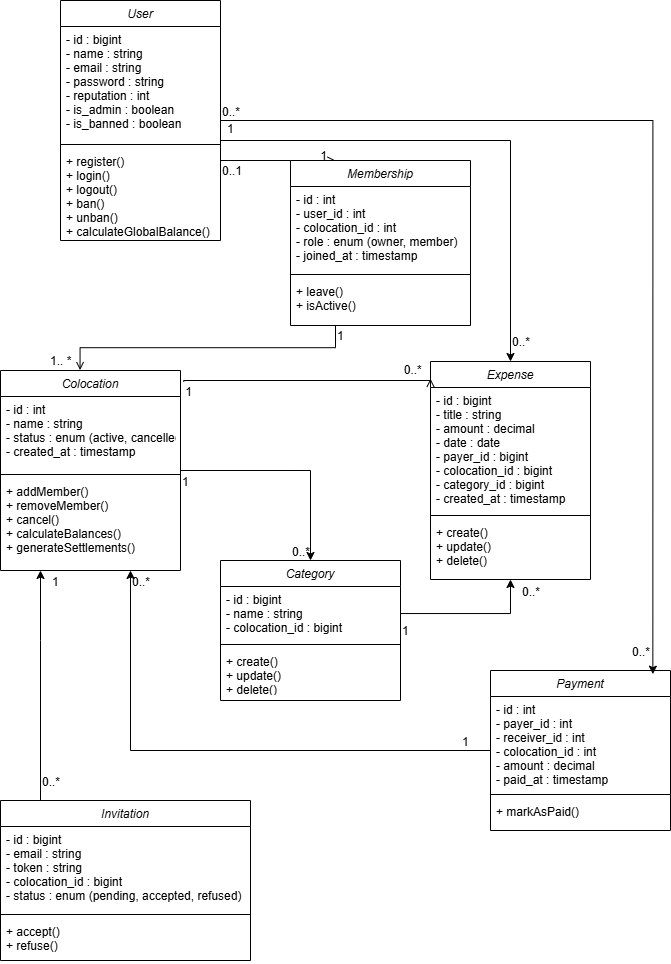

The diagram above was exported from draw.io. Its source (the exported page's mxGraphModel, read from the mxfile embedded in the PNG):
<mxGraphModel dx="834" dy="454" grid="1" gridSize="10" guides="1" tooltips="1" connect="1" arrows="1" fold="1" page="1" pageScale="1" pageWidth="827" pageHeight="1169" math="0" shadow="0">
  <root>
    <mxCell id="WIyWlLk6GJQsqaUBKTNV-0" />
    <mxCell id="WIyWlLk6GJQsqaUBKTNV-1" parent="WIyWlLk6GJQsqaUBKTNV-0" />
    <mxCell id="zVXjE_oPLhr55mbOfTGD-49" edge="1" parent="WIyWlLk6GJQsqaUBKTNV-1" source="zkfFHV4jXpPFQw0GAbJ--0" style="edgeStyle=orthogonalEdgeStyle;rounded=0;orthogonalLoop=1;jettySize=auto;html=1;" target="zVXjE_oPLhr55mbOfTGD-11">
      <mxGeometry relative="1" as="geometry">
        <Array as="points">
          <mxPoint x="540" y="150" />
        </Array>
        <mxPoint x="260" y="150" as="sourcePoint" />
      </mxGeometry>
    </mxCell>
    <mxCell id="zkfFHV4jXpPFQw0GAbJ--0" parent="WIyWlLk6GJQsqaUBKTNV-1" style="swimlane;fontStyle=2;align=center;verticalAlign=top;childLayout=stackLayout;horizontal=1;startSize=26;horizontalStack=0;resizeParent=1;resizeLast=0;collapsible=1;marginBottom=0;rounded=0;shadow=0;strokeWidth=1;" value="User" vertex="1">
      <mxGeometry height="240" width="160" x="90" y="10" as="geometry">
        <mxRectangle height="26" width="160" x="230" y="140" as="alternateBounds" />
      </mxGeometry>
    </mxCell>
    <mxCell id="zkfFHV4jXpPFQw0GAbJ--1" parent="zkfFHV4jXpPFQw0GAbJ--0" style="text;align=left;verticalAlign=top;spacingLeft=4;spacingRight=4;overflow=hidden;rotatable=0;points=[[0,0.5],[1,0.5]];portConstraint=eastwest;" value="- id : bigint&#10;- name : string&#10;- email : string&#10;- password : string&#10;- reputation : int&#10;- is_admin : boolean&#10;- is_banned : boolean" vertex="1">
      <mxGeometry height="114" width="160" y="26" as="geometry" />
    </mxCell>
    <mxCell id="zkfFHV4jXpPFQw0GAbJ--4" parent="zkfFHV4jXpPFQw0GAbJ--0" style="line;html=1;strokeWidth=1;align=left;verticalAlign=middle;spacingTop=-1;spacingLeft=3;spacingRight=3;rotatable=0;labelPosition=right;points=[];portConstraint=eastwest;" value="" vertex="1">
      <mxGeometry height="8" width="160" y="140" as="geometry" />
    </mxCell>
    <mxCell id="zkfFHV4jXpPFQw0GAbJ--5" parent="zkfFHV4jXpPFQw0GAbJ--0" style="text;align=left;verticalAlign=top;spacingLeft=4;spacingRight=4;overflow=hidden;rotatable=0;points=[[0,0.5],[1,0.5]];portConstraint=eastwest;" value="+ register()&#10;+ login()&#10;+ logout()&#10;+ ban()&#10;+ unban()&#10;+ calculateGlobalBalance()" vertex="1">
      <mxGeometry height="92" width="160" y="148" as="geometry" />
    </mxCell>
    <mxCell id="zkfFHV4jXpPFQw0GAbJ--26" edge="1" parent="WIyWlLk6GJQsqaUBKTNV-1" source="zkfFHV4jXpPFQw0GAbJ--0" style="endArrow=open;shadow=0;strokeWidth=1;rounded=0;curved=0;endFill=1;edgeStyle=elbowEdgeStyle;elbow=vertical;entryX=0.25;entryY=0;entryDx=0;entryDy=0;" target="zVXjE_oPLhr55mbOfTGD-0" value="">
      <mxGeometry relative="1" x="0.5" y="41" as="geometry">
        <mxPoint x="-40" y="32" as="offset" />
        <mxPoint x="250" y="82" as="sourcePoint" />
        <mxPoint x="378" y="118" as="targetPoint" />
      </mxGeometry>
    </mxCell>
    <mxCell id="zkfFHV4jXpPFQw0GAbJ--27" connectable="0" parent="zkfFHV4jXpPFQw0GAbJ--26" style="resizable=0;align=left;verticalAlign=bottom;labelBackgroundColor=none;fontSize=12;" value="0..1" vertex="1">
      <mxGeometry relative="1" x="-1" as="geometry">
        <mxPoint y="19" as="offset" />
      </mxGeometry>
    </mxCell>
    <mxCell id="zkfFHV4jXpPFQw0GAbJ--28" connectable="0" parent="zkfFHV4jXpPFQw0GAbJ--26" style="resizable=0;align=right;verticalAlign=bottom;labelBackgroundColor=none;fontSize=12;" value="1" vertex="1">
      <mxGeometry relative="1" x="1" as="geometry">
        <mxPoint x="-7" y="4" as="offset" />
      </mxGeometry>
    </mxCell>
    <mxCell id="zVXjE_oPLhr55mbOfTGD-37" connectable="0" parent="zkfFHV4jXpPFQw0GAbJ--26" style="resizable=0;align=left;verticalAlign=bottom;labelBackgroundColor=none;fontSize=12;" value="0..*" vertex="1">
      <mxGeometry relative="1" x="-1" as="geometry">
        <mxPoint y="-40" as="offset" />
      </mxGeometry>
    </mxCell>
    <mxCell id="zVXjE_oPLhr55mbOfTGD-38" connectable="0" parent="zkfFHV4jXpPFQw0GAbJ--26" style="resizable=0;align=left;verticalAlign=bottom;labelBackgroundColor=none;fontSize=12;" value="0..*" vertex="1">
      <mxGeometry relative="1" x="-1" as="geometry">
        <mxPoint x="410" y="500" as="offset" />
      </mxGeometry>
    </mxCell>
    <mxCell id="zVXjE_oPLhr55mbOfTGD-39" connectable="0" parent="zkfFHV4jXpPFQw0GAbJ--26" style="resizable=0;align=left;verticalAlign=bottom;labelBackgroundColor=none;fontSize=12;" value="0..*" vertex="1">
      <mxGeometry relative="1" x="-1" as="geometry">
        <mxPoint x="-90" y="430" as="offset" />
      </mxGeometry>
    </mxCell>
    <mxCell id="zVXjE_oPLhr55mbOfTGD-40" connectable="0" parent="zkfFHV4jXpPFQw0GAbJ--26" style="resizable=0;align=left;verticalAlign=bottom;labelBackgroundColor=none;fontSize=12;" value="1" vertex="1">
      <mxGeometry relative="1" x="-1" as="geometry">
        <mxPoint x="240" y="590" as="offset" />
      </mxGeometry>
    </mxCell>
    <mxCell id="zVXjE_oPLhr55mbOfTGD-0" parent="WIyWlLk6GJQsqaUBKTNV-1" style="swimlane;fontStyle=2;align=center;verticalAlign=top;childLayout=stackLayout;horizontal=1;startSize=26;horizontalStack=0;resizeParent=1;resizeLast=0;collapsible=1;marginBottom=0;rounded=0;shadow=0;strokeWidth=1;" value="Membership" vertex="1">
      <mxGeometry height="165" width="180" x="320" y="170" as="geometry">
        <mxRectangle height="26" width="160" x="230" y="140" as="alternateBounds" />
      </mxGeometry>
    </mxCell>
    <mxCell id="zVXjE_oPLhr55mbOfTGD-1" parent="zVXjE_oPLhr55mbOfTGD-0" style="text;align=left;verticalAlign=top;spacingLeft=4;spacingRight=4;overflow=hidden;rotatable=0;points=[[0,0.5],[1,0.5]];portConstraint=eastwest;" value="- id : int&#10;- user_id : int&#10;- colocation_id : int&#10;- role : enum (owner, member)&#10;- joined_at : timestamp" vertex="1">
      <mxGeometry height="84" width="180" y="26" as="geometry" />
    </mxCell>
    <mxCell id="zVXjE_oPLhr55mbOfTGD-2" parent="zVXjE_oPLhr55mbOfTGD-0" style="line;html=1;strokeWidth=1;align=left;verticalAlign=middle;spacingTop=-1;spacingLeft=3;spacingRight=3;rotatable=0;labelPosition=right;points=[];portConstraint=eastwest;" value="" vertex="1">
      <mxGeometry height="8" width="180" y="110" as="geometry" />
    </mxCell>
    <mxCell id="zVXjE_oPLhr55mbOfTGD-3" parent="zVXjE_oPLhr55mbOfTGD-0" style="text;align=left;verticalAlign=top;spacingLeft=4;spacingRight=4;overflow=hidden;rotatable=0;points=[[0,0.5],[1,0.5]];portConstraint=eastwest;" value="+ leave()&#10;+ isActive()" vertex="1">
      <mxGeometry height="42" width="180" y="118" as="geometry" />
    </mxCell>
    <mxCell id="zVXjE_oPLhr55mbOfTGD-41" edge="1" parent="WIyWlLk6GJQsqaUBKTNV-1" source="zVXjE_oPLhr55mbOfTGD-4" style="edgeStyle=orthogonalEdgeStyle;rounded=0;orthogonalLoop=1;jettySize=auto;html=1;entryX=0.5;entryY=0;entryDx=0;entryDy=0;" target="zVXjE_oPLhr55mbOfTGD-15">
      <mxGeometry relative="1" as="geometry" />
    </mxCell>
    <mxCell id="zVXjE_oPLhr55mbOfTGD-4" parent="WIyWlLk6GJQsqaUBKTNV-1" style="swimlane;fontStyle=2;align=center;verticalAlign=top;childLayout=stackLayout;horizontal=1;startSize=26;horizontalStack=0;resizeParent=1;resizeLast=0;collapsible=1;marginBottom=0;rounded=0;shadow=0;strokeWidth=1;" value="Colocation" vertex="1">
      <mxGeometry height="200" width="180" x="30" y="380" as="geometry">
        <mxRectangle height="26" width="160" x="230" y="140" as="alternateBounds" />
      </mxGeometry>
    </mxCell>
    <mxCell id="zVXjE_oPLhr55mbOfTGD-5" parent="zVXjE_oPLhr55mbOfTGD-4" style="text;align=left;verticalAlign=top;spacingLeft=4;spacingRight=4;overflow=hidden;rotatable=0;points=[[0,0.5],[1,0.5]];portConstraint=eastwest;" value="- id : int&#10;- name : string&#10;- status : enum (active, cancelled)&#10;- created_at : timestamp" vertex="1">
      <mxGeometry height="74" width="180" y="26" as="geometry" />
    </mxCell>
    <mxCell id="zVXjE_oPLhr55mbOfTGD-6" parent="zVXjE_oPLhr55mbOfTGD-4" style="line;html=1;strokeWidth=1;align=left;verticalAlign=middle;spacingTop=-1;spacingLeft=3;spacingRight=3;rotatable=0;labelPosition=right;points=[];portConstraint=eastwest;" value="" vertex="1">
      <mxGeometry height="8" width="180" y="100" as="geometry" />
    </mxCell>
    <mxCell id="zVXjE_oPLhr55mbOfTGD-7" parent="zVXjE_oPLhr55mbOfTGD-4" style="text;align=left;verticalAlign=top;spacingLeft=4;spacingRight=4;overflow=hidden;rotatable=0;points=[[0,0.5],[1,0.5]];portConstraint=eastwest;" value="+ addMember()&#10;+ removeMember()&#10;+ cancel()&#10;+ calculateBalances()&#10;+ generateSettlements()" vertex="1">
      <mxGeometry height="92" width="180" y="108" as="geometry" />
    </mxCell>
    <mxCell id="zVXjE_oPLhr55mbOfTGD-8" edge="1" parent="WIyWlLk6GJQsqaUBKTNV-1" source="zVXjE_oPLhr55mbOfTGD-0" style="endArrow=open;shadow=0;strokeWidth=1;rounded=0;curved=0;endFill=1;edgeStyle=elbowEdgeStyle;elbow=vertical;entryX=0.442;entryY=-0.002;entryDx=0;entryDy=0;entryPerimeter=0;exitX=0.25;exitY=1;exitDx=0;exitDy=0;" target="zVXjE_oPLhr55mbOfTGD-4" value="">
      <mxGeometry relative="1" x="0.5" y="41" as="geometry">
        <mxPoint x="-40" y="32" as="offset" />
        <mxPoint x="50" y="330" as="sourcePoint" />
        <mxPoint x="235" y="380" as="targetPoint" />
      </mxGeometry>
    </mxCell>
    <mxCell id="zVXjE_oPLhr55mbOfTGD-9" connectable="0" parent="zVXjE_oPLhr55mbOfTGD-8" style="resizable=0;align=left;verticalAlign=bottom;labelBackgroundColor=none;fontSize=12;" value="1" vertex="1">
      <mxGeometry relative="1" x="-1" as="geometry">
        <mxPoint y="19" as="offset" />
      </mxGeometry>
    </mxCell>
    <mxCell id="zVXjE_oPLhr55mbOfTGD-10" connectable="0" parent="zVXjE_oPLhr55mbOfTGD-8" style="resizable=0;align=right;verticalAlign=bottom;labelBackgroundColor=none;fontSize=12;" value="1.. *" vertex="1">
      <mxGeometry relative="1" x="1" as="geometry">
        <mxPoint x="-7" as="offset" />
      </mxGeometry>
    </mxCell>
    <mxCell id="zVXjE_oPLhr55mbOfTGD-11" parent="WIyWlLk6GJQsqaUBKTNV-1" style="swimlane;fontStyle=2;align=center;verticalAlign=top;childLayout=stackLayout;horizontal=1;startSize=26;horizontalStack=0;resizeParent=1;resizeLast=0;collapsible=1;marginBottom=0;rounded=0;shadow=0;strokeWidth=1;" value="Expense" vertex="1">
      <mxGeometry height="218" width="160" x="460" y="371" as="geometry">
        <mxRectangle height="26" width="160" x="230" y="140" as="alternateBounds" />
      </mxGeometry>
    </mxCell>
    <mxCell id="zVXjE_oPLhr55mbOfTGD-12" parent="zVXjE_oPLhr55mbOfTGD-11" style="text;align=left;verticalAlign=top;spacingLeft=4;spacingRight=4;overflow=hidden;rotatable=0;points=[[0,0.5],[1,0.5]];portConstraint=eastwest;" value="- id : bigint&#10;- title : string&#10;- amount : decimal&#10;- date : date&#10;- payer_id : bigint&#10;- colocation_id : bigint&#10;- category_id : bigint&#10;- created_at : timestamp" vertex="1">
      <mxGeometry height="124" width="160" y="26" as="geometry" />
    </mxCell>
    <mxCell id="zVXjE_oPLhr55mbOfTGD-13" parent="zVXjE_oPLhr55mbOfTGD-11" style="line;html=1;strokeWidth=1;align=left;verticalAlign=middle;spacingTop=-1;spacingLeft=3;spacingRight=3;rotatable=0;labelPosition=right;points=[];portConstraint=eastwest;" value="" vertex="1">
      <mxGeometry height="8" width="160" y="150" as="geometry" />
    </mxCell>
    <mxCell id="zVXjE_oPLhr55mbOfTGD-14" parent="zVXjE_oPLhr55mbOfTGD-11" style="text;align=left;verticalAlign=top;spacingLeft=4;spacingRight=4;overflow=hidden;rotatable=0;points=[[0,0.5],[1,0.5]];portConstraint=eastwest;" value="+ create()&#10;+ update()&#10;+ delete()" vertex="1">
      <mxGeometry height="60" width="160" y="158" as="geometry" />
    </mxCell>
    <mxCell id="zVXjE_oPLhr55mbOfTGD-15" parent="WIyWlLk6GJQsqaUBKTNV-1" style="swimlane;fontStyle=2;align=center;verticalAlign=top;childLayout=stackLayout;horizontal=1;startSize=26;horizontalStack=0;resizeParent=1;resizeLast=0;collapsible=1;marginBottom=0;rounded=0;shadow=0;strokeWidth=1;" value="Category" vertex="1">
      <mxGeometry height="140" width="180" x="250" y="570" as="geometry">
        <mxRectangle height="26" width="160" x="230" y="140" as="alternateBounds" />
      </mxGeometry>
    </mxCell>
    <mxCell id="zVXjE_oPLhr55mbOfTGD-16" parent="zVXjE_oPLhr55mbOfTGD-15" style="text;align=left;verticalAlign=top;spacingLeft=4;spacingRight=4;overflow=hidden;rotatable=0;points=[[0,0.5],[1,0.5]];portConstraint=eastwest;" value="- id : bigint&#10;- name : string&#10;- colocation_id : bigint" vertex="1">
      <mxGeometry height="54" width="180" y="26" as="geometry" />
    </mxCell>
    <mxCell id="zVXjE_oPLhr55mbOfTGD-17" parent="zVXjE_oPLhr55mbOfTGD-15" style="line;html=1;strokeWidth=1;align=left;verticalAlign=middle;spacingTop=-1;spacingLeft=3;spacingRight=3;rotatable=0;labelPosition=right;points=[];portConstraint=eastwest;" value="" vertex="1">
      <mxGeometry height="8" width="180" y="80" as="geometry" />
    </mxCell>
    <mxCell id="zVXjE_oPLhr55mbOfTGD-18" parent="zVXjE_oPLhr55mbOfTGD-15" style="text;align=left;verticalAlign=top;spacingLeft=4;spacingRight=4;overflow=hidden;rotatable=0;points=[[0,0.5],[1,0.5]];portConstraint=eastwest;" value="+ create()&#10;+ update()&#10;+ delete()" vertex="1">
      <mxGeometry height="42" width="180" y="88" as="geometry" />
    </mxCell>
    <mxCell id="zVXjE_oPLhr55mbOfTGD-34" edge="1" parent="WIyWlLk6GJQsqaUBKTNV-1" source="zVXjE_oPLhr55mbOfTGD-19" style="edgeStyle=orthogonalEdgeStyle;rounded=0;orthogonalLoop=1;jettySize=auto;html=1;" target="zVXjE_oPLhr55mbOfTGD-4">
      <mxGeometry relative="1" as="geometry">
        <Array as="points">
          <mxPoint x="160" y="760" />
        </Array>
      </mxGeometry>
    </mxCell>
    <mxCell id="zVXjE_oPLhr55mbOfTGD-19" parent="WIyWlLk6GJQsqaUBKTNV-1" style="swimlane;fontStyle=2;align=center;verticalAlign=top;childLayout=stackLayout;horizontal=1;startSize=26;horizontalStack=0;resizeParent=1;resizeLast=0;collapsible=1;marginBottom=0;rounded=0;shadow=0;strokeWidth=1;" value="Payment" vertex="1">
      <mxGeometry height="160" width="180" x="520" y="680" as="geometry">
        <mxRectangle height="26" width="160" x="230" y="140" as="alternateBounds" />
      </mxGeometry>
    </mxCell>
    <mxCell id="zVXjE_oPLhr55mbOfTGD-20" parent="zVXjE_oPLhr55mbOfTGD-19" style="text;align=left;verticalAlign=top;spacingLeft=4;spacingRight=4;overflow=hidden;rotatable=0;points=[[0,0.5],[1,0.5]];portConstraint=eastwest;" value="- id : int&#10;- payer_id : int&#10;- receiver_id : int&#10;- colocation_id : int&#10;- amount : decimal&#10;- paid_at : timestamp" vertex="1">
      <mxGeometry height="94" width="180" y="26" as="geometry" />
    </mxCell>
    <mxCell id="zVXjE_oPLhr55mbOfTGD-21" parent="zVXjE_oPLhr55mbOfTGD-19" style="line;html=1;strokeWidth=1;align=left;verticalAlign=middle;spacingTop=-1;spacingLeft=3;spacingRight=3;rotatable=0;labelPosition=right;points=[];portConstraint=eastwest;" value="" vertex="1">
      <mxGeometry height="8" width="180" y="120" as="geometry" />
    </mxCell>
    <mxCell id="zVXjE_oPLhr55mbOfTGD-22" parent="zVXjE_oPLhr55mbOfTGD-19" style="text;align=left;verticalAlign=top;spacingLeft=4;spacingRight=4;overflow=hidden;rotatable=0;points=[[0,0.5],[1,0.5]];portConstraint=eastwest;" value="+ markAsPaid()" vertex="1">
      <mxGeometry height="32" width="180" y="128" as="geometry" />
    </mxCell>
    <mxCell id="zVXjE_oPLhr55mbOfTGD-33" edge="1" parent="WIyWlLk6GJQsqaUBKTNV-1" source="zVXjE_oPLhr55mbOfTGD-23" style="edgeStyle=orthogonalEdgeStyle;rounded=0;orthogonalLoop=1;jettySize=auto;html=1;" target="zVXjE_oPLhr55mbOfTGD-4">
      <mxGeometry relative="1" as="geometry">
        <Array as="points">
          <mxPoint x="70" y="650" />
          <mxPoint x="70" y="650" />
        </Array>
      </mxGeometry>
    </mxCell>
    <mxCell id="zVXjE_oPLhr55mbOfTGD-23" parent="WIyWlLk6GJQsqaUBKTNV-1" style="swimlane;fontStyle=2;align=center;verticalAlign=top;childLayout=stackLayout;horizontal=1;startSize=26;horizontalStack=0;resizeParent=1;resizeLast=0;collapsible=1;marginBottom=0;rounded=0;shadow=0;strokeWidth=1;" value="Invitation" vertex="1">
      <mxGeometry height="160" width="250" x="30" y="810" as="geometry">
        <mxRectangle height="26" width="160" x="230" y="140" as="alternateBounds" />
      </mxGeometry>
    </mxCell>
    <mxCell id="zVXjE_oPLhr55mbOfTGD-24" parent="zVXjE_oPLhr55mbOfTGD-23" style="text;align=left;verticalAlign=top;spacingLeft=4;spacingRight=4;overflow=hidden;rotatable=0;points=[[0,0.5],[1,0.5]];portConstraint=eastwest;" value="- id : bigint&#10;- email : string&#10;- token : string&#10;- colocation_id : bigint&#10;- status : enum (pending, accepted, refused)" vertex="1">
      <mxGeometry height="84" width="250" y="26" as="geometry" />
    </mxCell>
    <mxCell id="zVXjE_oPLhr55mbOfTGD-25" parent="zVXjE_oPLhr55mbOfTGD-23" style="line;html=1;strokeWidth=1;align=left;verticalAlign=middle;spacingTop=-1;spacingLeft=3;spacingRight=3;rotatable=0;labelPosition=right;points=[];portConstraint=eastwest;" value="" vertex="1">
      <mxGeometry height="8" width="250" y="110" as="geometry" />
    </mxCell>
    <mxCell id="zVXjE_oPLhr55mbOfTGD-26" parent="zVXjE_oPLhr55mbOfTGD-23" style="text;align=left;verticalAlign=top;spacingLeft=4;spacingRight=4;overflow=hidden;rotatable=0;points=[[0,0.5],[1,0.5]];portConstraint=eastwest;" value="+ accept()&#10;+ refuse()" vertex="1">
      <mxGeometry height="42" width="250" y="118" as="geometry" />
    </mxCell>
    <mxCell id="zVXjE_oPLhr55mbOfTGD-27" edge="1" parent="WIyWlLk6GJQsqaUBKTNV-1" source="zVXjE_oPLhr55mbOfTGD-4" style="endArrow=open;shadow=0;strokeWidth=1;rounded=0;curved=0;endFill=1;edgeStyle=elbowEdgeStyle;elbow=vertical;entryX=0;entryY=0.079;entryDx=0;entryDy=0;entryPerimeter=0;exitX=1.018;exitY=0.056;exitDx=0;exitDy=0;exitPerimeter=0;" target="zVXjE_oPLhr55mbOfTGD-11" value="">
      <mxGeometry relative="1" x="0.5" y="41" as="geometry">
        <mxPoint x="-40" y="32" as="offset" />
        <mxPoint x="405" y="530" as="sourcePoint" />
        <mxPoint x="260" y="555" as="targetPoint" />
      </mxGeometry>
    </mxCell>
    <mxCell id="zVXjE_oPLhr55mbOfTGD-28" connectable="0" parent="zVXjE_oPLhr55mbOfTGD-27" style="resizable=0;align=left;verticalAlign=bottom;labelBackgroundColor=none;fontSize=12;" value="1" vertex="1">
      <mxGeometry relative="1" x="-1" as="geometry">
        <mxPoint y="19" as="offset" />
      </mxGeometry>
    </mxCell>
    <mxCell id="zVXjE_oPLhr55mbOfTGD-29" connectable="0" parent="zVXjE_oPLhr55mbOfTGD-27" style="resizable=0;align=right;verticalAlign=bottom;labelBackgroundColor=none;fontSize=12;" value="0..*" vertex="1">
      <mxGeometry relative="1" x="1" as="geometry">
        <mxPoint x="-7" as="offset" />
      </mxGeometry>
    </mxCell>
    <mxCell id="zVXjE_oPLhr55mbOfTGD-35" edge="1" parent="WIyWlLk6GJQsqaUBKTNV-1" source="zkfFHV4jXpPFQw0GAbJ--0" style="edgeStyle=orthogonalEdgeStyle;rounded=0;orthogonalLoop=1;jettySize=auto;html=1;entryX=0.902;entryY=0.023;entryDx=0;entryDy=0;entryPerimeter=0;" target="zVXjE_oPLhr55mbOfTGD-19">
      <mxGeometry relative="1" as="geometry" />
    </mxCell>
    <mxCell id="zVXjE_oPLhr55mbOfTGD-36" edge="1" parent="WIyWlLk6GJQsqaUBKTNV-1" source="zVXjE_oPLhr55mbOfTGD-16" style="edgeStyle=orthogonalEdgeStyle;rounded=0;orthogonalLoop=1;jettySize=auto;html=1;" target="zVXjE_oPLhr55mbOfTGD-11">
      <mxGeometry relative="1" as="geometry" />
    </mxCell>
    <mxCell id="zVXjE_oPLhr55mbOfTGD-42" connectable="0" parent="WIyWlLk6GJQsqaUBKTNV-1" style="resizable=0;align=left;verticalAlign=bottom;labelBackgroundColor=none;fontSize=12;direction=west;" value="0..*" vertex="1">
      <mxGeometry x="70" y="800" as="geometry" />
    </mxCell>
    <mxCell id="zVXjE_oPLhr55mbOfTGD-43" connectable="0" parent="WIyWlLk6GJQsqaUBKTNV-1" style="resizable=0;align=left;verticalAlign=bottom;labelBackgroundColor=none;fontSize=12;" value="1" vertex="1">
      <mxGeometry x="80" y="600" as="geometry" />
    </mxCell>
    <mxCell id="zVXjE_oPLhr55mbOfTGD-44" connectable="0" parent="WIyWlLk6GJQsqaUBKTNV-1" style="resizable=0;align=left;verticalAlign=bottom;labelBackgroundColor=none;fontSize=12;" value="1" vertex="1">
      <mxGeometry x="440" y="640" as="geometry">
        <mxPoint x="-10" y="9" as="offset" />
      </mxGeometry>
    </mxCell>
    <mxCell id="zVXjE_oPLhr55mbOfTGD-45" connectable="0" parent="WIyWlLk6GJQsqaUBKTNV-1" style="resizable=0;align=left;verticalAlign=bottom;labelBackgroundColor=none;fontSize=12;" value="0..*" vertex="1">
      <mxGeometry x="550" y="610" as="geometry" />
    </mxCell>
    <mxCell id="zVXjE_oPLhr55mbOfTGD-46" connectable="0" parent="WIyWlLk6GJQsqaUBKTNV-1" style="resizable=0;align=left;verticalAlign=bottom;labelBackgroundColor=none;fontSize=12;" value="0..*" vertex="1">
      <mxGeometry x="320" y="570" as="geometry" />
    </mxCell>
    <mxCell id="zVXjE_oPLhr55mbOfTGD-47" connectable="0" parent="WIyWlLk6GJQsqaUBKTNV-1" style="resizable=0;align=left;verticalAlign=bottom;labelBackgroundColor=none;fontSize=12;" value="1" vertex="1">
      <mxGeometry x="210" y="500" as="geometry" />
    </mxCell>
    <mxCell id="zVXjE_oPLhr55mbOfTGD-50" connectable="0" parent="WIyWlLk6GJQsqaUBKTNV-1" style="resizable=0;align=left;verticalAlign=bottom;labelBackgroundColor=none;fontSize=12;" value="1" vertex="1">
      <mxGeometry x="270" y="140" as="geometry">
        <mxPoint x="-15" y="7" as="offset" />
      </mxGeometry>
    </mxCell>
    <mxCell id="zVXjE_oPLhr55mbOfTGD-51" connectable="0" parent="WIyWlLk6GJQsqaUBKTNV-1" style="resizable=0;align=left;verticalAlign=bottom;labelBackgroundColor=none;fontSize=12;" value="0..*" vertex="1">
      <mxGeometry x="540" y="360" as="geometry" />
    </mxCell>
  </root>
</mxGraphModel>